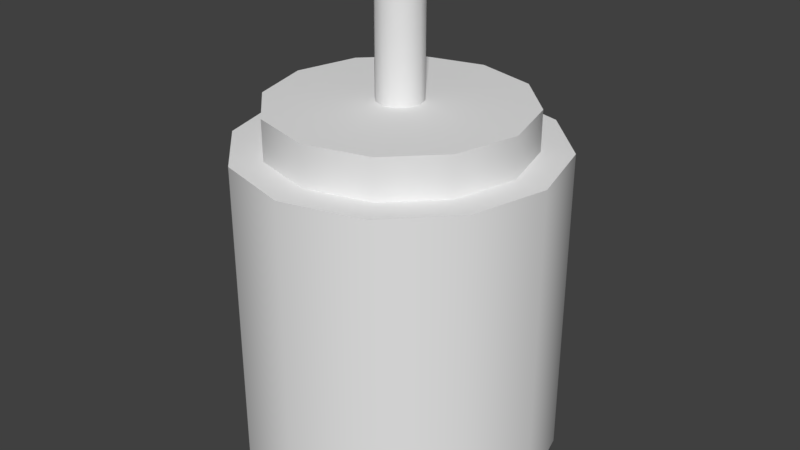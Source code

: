 # Source: sitepoint-robot.blend  (saved by Blender 2.77.0; exported with 4.5.12 LTS)
import bpy
from mathutils import Matrix  # noqa: F401  (used for matrix-valued properties, if any)

bpy.ops.wm.read_factory_settings(use_empty=True)
scene = bpy.context.scene
scene.name = 'Scene'

# ---- collections
col_collection_1 = bpy.data.collections.new('Collection 1'); scene.collection.children.link(col_collection_1)

# ---- world
world_world = bpy.data.worlds.new('World'); scene.world = world_world
world_world.color = (0.05088, 0.05088, 0.05088)
world_world.use_sun_shadow = False
world_world.sun_shadow_jitter_overblur = 0.0
world_world.cycles.sampling_method = 'MANUAL'

# ---- meshes
me_cylinder_001 = bpy.data.meshes.new('Cylinder.001')
me_cylinder_001.from_pydata([(0.0, 1.0, -0.3333), (0.0, 1.0, -0.6667), (0.0, 1.0, -1.0), (0.0, 1.0, 1.0), (0.5, 0.866, -1.0), (0.5, 0.866, 1.0), (0.866, 0.5, -1.0), (0.866, 0.5, 1.0), (1.0, -4.371e-08, -1.0), (1.0, -4.371e-08, 1.0), (0.866, -0.5, -1.0), (0.866, -0.5, 1.0), (0.5, -0.866, -1.0), (0.5, -0.866, 1.0), (1.51e-07, -1.0, -1.0), (1.51e-07, -1.0, 1.0), (-0.5, -0.866, -1.0), (-0.5, -0.866, 1.0), (-0.866, -0.5, -1.0), (-0.866, -0.5, 1.0), (-1.0, -4.649e-07, -1.0), (-1.0, -4.649e-07, 1.0), (-0.866, 0.5, -1.0), (-0.866, 0.5, 1.0), (-0.5, 0.866, -1.0), (-0.5, 0.866, 1.0), (0.0, 1.0, 2.98e-08), (0.0, 1.0, 0.3333), (0.0, 1.0, 0.6667), (0.5, 0.866, 0.6667), (0.5, 0.866, 0.3333), (0.5, 0.866, -2.98e-08), (0.5, 0.866, -0.3333), (0.5, 0.866, -0.6667), (0.866, 0.5, 0.6667), (0.866, 0.5, 0.3333), (0.866, 0.5, -2.98e-08), (0.866, 0.5, -0.3333), (0.866, 0.5, -0.6667), (1.0, -4.371e-08, 0.6667), (1.0, -4.371e-08, 0.3333), (1.0, -4.371e-08, -2.98e-08), (1.0, -4.371e-08, -0.3333), (1.0, -4.371e-08, -0.6667), (0.866, -0.5, 0.6667), (0.866, -0.5, 0.3333), (0.866, -0.5, -2.98e-08), (0.866, -0.5, -0.3333), (0.866, -0.5, -0.6667), (0.5, -0.866, 0.6667), (0.5, -0.866, 0.3333), (0.5, -0.866, -2.98e-08), (0.5, -0.866, -0.3333), (0.5, -0.866, -0.6667), (1.51e-07, -1.0, 0.6667), (1.51e-07, -1.0, 0.3333), (1.51e-07, -1.0, -2.98e-08), (1.51e-07, -1.0, -0.3333), (1.51e-07, -1.0, -0.6667), (-0.5, -0.866, 0.6667), (-0.5, -0.866, 0.3333), (-0.5, -0.866, -2.98e-08), (-0.5, -0.866, -0.3333), (-0.5, -0.866, -0.6667), (-0.866, -0.5, 0.6667), (-0.866, -0.5, 0.3333), (-0.866, -0.5, -2.98e-08), (-0.866, -0.5, -0.3333), (-0.866, -0.5, -0.6667), (-1.0, -4.649e-07, 0.6667), (-1.0, -4.649e-07, 0.3333), (-1.0, -4.649e-07, -2.98e-08), (-1.0, -4.649e-07, -0.3333), (-1.0, -4.649e-07, -0.6667), (-0.866, 0.5, 0.6667), (-0.866, 0.5, 0.3333), (-0.866, 0.5, -2.98e-08), (-0.866, 0.5, -0.3333), (-0.866, 0.5, -0.6667), (-0.5, 0.866, 0.6667), (-0.5, 0.866, 0.3333), (-0.5, 0.866, -2.98e-08), (-0.5, 0.866, -0.3333), (-0.5, 0.866, -0.6667), (0.4017, 0.6958, 1.0), (-1.952e-09, 0.8035, 1.0), (0.6958, 0.4017, 1.0), (0.8035, -6.245e-08, 1.0), (0.6958, -0.4017, 1.0), (0.4017, -0.6958, 1.0), (1.194e-07, -0.8035, 1.0), (-0.4017, -0.6958, 1.0), (-0.6958, -0.4017, 1.0), (-0.8035, -4.009e-07, 1.0), (-0.6958, 0.4017, 1.0), (-0.4017, 0.6958, 1.0), (0.4017, 0.6958, 1.253), (9.728e-09, 0.8035, 1.253), (0.6958, 0.4017, 1.253), (0.8035, -6.245e-08, 1.253), (0.6958, -0.4017, 1.253), (0.4017, -0.6958, 1.253), (1.311e-07, -0.8035, 1.253), (-0.4017, -0.6958, 1.253), (-0.6958, -0.4017, 1.253), (-0.8035, -4.009e-07, 1.253), (-0.6958, 0.4017, 1.253), (-0.4017, 0.6958, 1.253), (0.07236, 0.1253, 1.265), (-1.787e-08, 0.1447, 1.265), (0.1253, 0.07236, 1.265), (0.1447, -1.406e-07, 1.265), (0.1253, -0.07236, 1.265), (0.07236, -0.1253, 1.265), (3.986e-09, -0.1447, 1.265), (-0.07236, -0.1253, 1.265), (-0.1253, -0.07236, 1.265), (-0.1447, -2.015e-07, 1.265), (-0.1253, 0.07236, 1.265), (-0.07236, 0.1253, 1.265), (0.07236, 0.1253, 1.934), (-2.071e-07, 0.1447, 1.934), (0.1253, 0.07236, 1.934), (0.1447, -1.406e-07, 1.934), (0.1253, -0.07236, 1.934), (0.07236, -0.1253, 1.934), (-1.852e-07, -0.1447, 1.934), (-0.07236, -0.1253, 1.934), (-0.1253, -0.07236, 1.934), (-0.1447, -2.015e-07, 1.934), (-0.1253, 0.07236, 1.934), (-0.07236, 0.1253, 1.934)], [], [(63, 62, 67, 68), (20, 73, 78, 22), (28, 3, 5, 29), (62, 61, 66, 67), (75, 74, 79, 80), (29, 5, 7, 34), (65, 64, 69, 70), (76, 75, 80, 81), (34, 7, 9, 39), (66, 65, 70, 71), (77, 76, 81, 82), (39, 9, 11, 44), (67, 66, 71, 72), (78, 77, 82, 83), (44, 11, 13, 49), (68, 67, 72, 73), (22, 78, 83, 24), (49, 13, 15, 54), (18, 68, 73, 20), (80, 79, 28, 27), (54, 15, 17, 59), (70, 69, 74, 75), (81, 80, 27, 26), (59, 17, 19, 64), (71, 70, 75, 76), (82, 81, 26, 0), (64, 19, 21, 69), (72, 71, 76, 77), (83, 82, 0, 1), (69, 21, 23, 74), (21, 19, 92, 93), (24, 83, 1, 2), (74, 23, 25, 79), (16, 63, 68, 18), (73, 72, 77, 78), (79, 25, 3, 28), (61, 60, 65, 66), (60, 59, 64, 65), (14, 58, 63, 16), (58, 57, 62, 63), (57, 56, 61, 62), (56, 55, 60, 61), (55, 54, 59, 60), (12, 53, 58, 14), (53, 52, 57, 58), (52, 51, 56, 57), (51, 50, 55, 56), (50, 49, 54, 55), (10, 48, 53, 12), (48, 47, 52, 53), (47, 46, 51, 52), (46, 45, 50, 51), (45, 44, 49, 50), (8, 43, 48, 10), (43, 42, 47, 48), (42, 41, 46, 47), (41, 40, 45, 46), (40, 39, 44, 45), (6, 38, 43, 8), (38, 37, 42, 43), (37, 36, 41, 42), (36, 35, 40, 41), (35, 34, 39, 40), (4, 33, 38, 6), (33, 32, 37, 38), (32, 31, 36, 37), (31, 30, 35, 36), (30, 29, 34, 35), (2, 1, 33, 4), (1, 0, 32, 33), (0, 26, 31, 32), (26, 27, 30, 31), (27, 28, 29, 30), (94, 93, 105, 106), (17, 15, 90, 91), (13, 11, 88, 89), (9, 7, 86, 87), (23, 21, 93, 94), (19, 17, 91, 92), (15, 13, 89, 90), (11, 9, 87, 88), (7, 5, 84, 86), (3, 25, 95, 85), (25, 23, 94, 95), (5, 3, 85, 84), (99, 98, 110, 111), (91, 90, 102, 103), (88, 87, 99, 100), (95, 94, 106, 107), (84, 85, 97, 96), (92, 91, 103, 104), (89, 88, 100, 101), (85, 95, 107, 97), (86, 84, 96, 98), (93, 92, 104, 105), (90, 89, 101, 102), (87, 86, 98, 99), (111, 110, 122, 123), (106, 105, 117, 118), (103, 102, 114, 115), (100, 99, 111, 112), (107, 106, 118, 119), (96, 97, 109, 108), (104, 103, 115, 116), (101, 100, 112, 113), (97, 107, 119, 109), (98, 96, 108, 110), (105, 104, 116, 117), (102, 101, 113, 114), (118, 117, 129, 130), (115, 114, 126, 127), (112, 111, 123, 124), (119, 118, 130, 131), (108, 109, 121, 120), (116, 115, 127, 128), (113, 112, 124, 125), (109, 119, 131, 121), (110, 108, 120, 122), (117, 116, 128, 129), (114, 113, 125, 126)])
me_cylinder_001.polygons.foreach_set('use_smooth', [True] * 120)
_k = set([(3, 5), (3, 25), (5, 7), (7, 9), (9, 11), (11, 13), (13, 15), (15, 17), (17, 19), (19, 21), (21, 23), (23, 25), (84, 85), (84, 86), (85, 95), (86, 87), (87, 88), (88, 89), (89, 90), (90, 91), (91, 92), (92, 93), (93, 94), (94, 95), (96, 97), (96, 98), (97, 107), (98, 99), (99, 100), (100, 101), (101, 102), (102, 103), (103, 104), (104, 105), (105, 106), (106, 107), (108, 109), (108, 110), (109, 119), (110, 111), (111, 112), (112, 113), (113, 114), (114, 115), (115, 116), (116, 117), (117, 118), (118, 119)])
me_cylinder_001.attributes.new('sharp_edge', 'BOOLEAN', 'EDGE').data.foreach_set('value', [ (min(e.vertices), max(e.vertices)) in _k for e in me_cylinder_001.edges])
_uv = me_cylinder_001.uv_layers.new(name='UVMap')
_uv.uv.foreach_set('vector', [0.4167, 0.05379, 0.4167, 0.1074, 0.3334, 0.1074, 0.3334, 0.05379, 0.2501, 0.0001439, 0.2501, 0.05379, 0.1668, 0.05379, 0.1668, 0.000144, 0.9999, 0.2684, 0.9999, 0.322, 0.9165, 0.322, 0.9165, 0.2684, 0.4167, 0.1074, 0.4167, 0.1611, 0.3334, 0.1611, 0.3334, 0.1074, 0.1668, 0.2147, 0.1668, 0.2684, 0.08345, 0.2684, 0.08345, 0.2147, 0.9165, 0.2684, 0.9165, 0.322, 0.8332, 0.322, 0.8332, 0.2684, 0.3334, 0.2147, 0.3334, 0.2684, 0.2501, 0.2684, 0.2501, 0.2147, 0.1668, 0.1611, 0.1668, 0.2147, 0.08345, 0.2147, 0.08345, 0.1611, 0.8332, 0.2684, 0.8332, 0.322, 0.7499, 0.322, 0.7499, 0.2684, 0.3334, 0.1611, 0.3334, 0.2147, 0.2501, 0.2147, 0.2501, 0.1611, 0.1668, 0.1074, 0.1668, 0.1611, 0.08345, 0.1611, 0.08345, 0.1074, 0.7499, 0.2684, 0.7499, 0.322, 0.6666, 0.322, 0.6666, 0.2684, 0.3334, 0.1074, 0.3334, 0.1611, 0.2501, 0.1611, 0.2501, 0.1074, 0.1668, 0.05379, 0.1668, 0.1074, 0.08345, 0.1074, 0.08345, 0.05379, 0.6666, 0.2684, 0.6666, 0.322, 0.5833, 0.322, 0.5833, 0.2684, 0.3334, 0.05379, 0.3334, 0.1074, 0.2501, 0.1074, 0.2501, 0.05379, 0.1668, 0.000144, 0.1668, 0.05379, 0.08345, 0.05379, 0.08345, 0.000144, 0.5833, 0.2684, 0.5833, 0.322, 0.5, 0.322, 0.5, 0.2684, 0.3334, 0.0001439, 0.3334, 0.05379, 0.2501, 0.05379, 0.2501, 0.0001439, 0.08345, 0.2147, 0.08345, 0.2684, 0.0001435, 0.2684, 0.0001435, 0.2147, 0.5, 0.2684, 0.5, 0.322, 0.4167, 0.322, 0.4167, 0.2684, 0.2501, 0.2147, 0.2501, 0.2684, 0.1668, 0.2684, 0.1668, 0.2147, 0.08345, 0.1611, 0.08345, 0.2147, 0.0001435, 0.2147, 0.0001435, 0.1611, 0.4167, 0.2684, 0.4167, 0.322, 0.3334, 0.322, 0.3334, 0.2684, 0.2501, 0.1611, 0.2501, 0.2147, 0.1668, 0.2147, 0.1668, 0.1611, 0.08345, 0.1074, 0.08345, 0.1611, 0.0001435, 0.1611, 0.0001435, 0.1074, 0.3334, 0.2684, 0.3334, 0.322, 0.2501, 0.322, 0.2501, 0.2684, 0.2501, 0.1074, 0.2501, 0.1611, 0.1668, 0.1611, 0.1668, 0.1074, 0.08345, 0.05379, 0.08345, 0.1074, 0.0001435, 0.1074, 0.0001435, 0.05379, 0.2501, 0.2684, 0.2501, 0.322, 0.1668, 0.322, 0.1668, 0.2684, 0.0001434, 0.5194, 0.0001434, 0.4361, 0.03069, 0.4443, 0.03069, 0.5112, 0.08345, 0.000144, 0.08345, 0.05379, 0.0001435, 0.05379, 0.0001434, 0.000144, 0.1668, 0.2684, 0.1668, 0.322, 0.08345, 0.322, 0.08345, 0.2684, 0.4167, 0.0001438, 0.4167, 0.05379, 0.3334, 0.05379, 0.3334, 0.0001439, 0.2501, 0.05379, 0.2501, 0.1074, 0.1668, 0.1074, 0.1668, 0.05379, 0.08345, 0.2684, 0.08345, 0.322, 0.0001435, 0.322, 0.0001435, 0.2684, 0.4167, 0.1611, 0.4167, 0.2147, 0.3334, 0.2147, 0.3334, 0.1611, 0.4167, 0.2147, 0.4167, 0.2684, 0.3334, 0.2684, 0.3334, 0.2147, 0.5, 0.0001438, 0.5, 0.05379, 0.4167, 0.05379, 0.4167, 0.0001438, 0.5, 0.05379, 0.5, 0.1074, 0.4167, 0.1074, 0.4167, 0.05379, 0.5, 0.1074, 0.5, 0.1611, 0.4167, 0.1611, 0.4167, 0.1074, 0.5, 0.1611, 0.5, 0.2147, 0.4167, 0.2147, 0.4167, 0.1611, 0.5, 0.2147, 0.5, 0.2684, 0.4167, 0.2684, 0.4167, 0.2147, 0.5833, 0.0001437, 0.5833, 0.05379, 0.5, 0.05379, 0.5, 0.0001438, 0.5833, 0.05379, 0.5833, 0.1074, 0.5, 0.1074, 0.5, 0.05379, 0.5833, 0.1074, 0.5833, 0.1611, 0.5, 0.1611, 0.5, 0.1074, 0.5833, 0.1611, 0.5833, 0.2147, 0.5, 0.2147, 0.5, 0.1611, 0.5833, 0.2147, 0.5833, 0.2684, 0.5, 0.2684, 0.5, 0.2147, 0.6666, 0.0001436, 0.6666, 0.05379, 0.5833, 0.05379, 0.5833, 0.0001437, 0.6666, 0.05379, 0.6666, 0.1074, 0.5833, 0.1074, 0.5833, 0.05379, 0.6666, 0.1074, 0.6666, 0.1611, 0.5833, 0.1611, 0.5833, 0.1074, 0.6666, 0.1611, 0.6666, 0.2147, 0.5833, 0.2147, 0.5833, 0.1611, 0.6666, 0.2147, 0.6666, 0.2684, 0.5833, 0.2684, 0.5833, 0.2147, 0.7499, 0.0001436, 0.7499, 0.05379, 0.6666, 0.05379, 0.6666, 0.0001436, 0.7499, 0.05379, 0.7499, 0.1074, 0.6666, 0.1074, 0.6666, 0.05379, 0.7499, 0.1074, 0.7499, 0.1611, 0.6666, 0.1611, 0.6666, 0.1074, 0.7499, 0.1611, 0.7499, 0.2147, 0.6666, 0.2147, 0.6666, 0.1611, 0.7499, 0.2147, 0.7499, 0.2684, 0.6666, 0.2684, 0.6666, 0.2147, 0.8332, 0.0001435, 0.8332, 0.05379, 0.7499, 0.05379, 0.7499, 0.0001436, 0.8332, 0.05379, 0.8332, 0.1074, 0.7499, 0.1074, 0.7499, 0.05379, 0.8332, 0.1074, 0.8332, 0.1611, 0.7499, 0.1611, 0.7499, 0.1074, 0.8332, 0.1611, 0.8332, 0.2147, 0.7499, 0.2147, 0.7499, 0.1611, 0.8332, 0.2147, 0.8332, 0.2684, 0.7499, 0.2684, 0.7499, 0.2147, 0.9165, 0.0001434, 0.9165, 0.05379, 0.8332, 0.05379, 0.8332, 0.0001435, 0.9165, 0.05379, 0.9165, 0.1074, 0.8332, 0.1074, 0.8332, 0.05379, 0.9165, 0.1074, 0.9165, 0.1611, 0.8332, 0.1611, 0.8332, 0.1074, 0.9165, 0.1611, 0.9165, 0.2147, 0.8332, 0.2147, 0.8332, 0.1611, 0.9165, 0.2147, 0.9165, 0.2684, 0.8332, 0.2684, 0.8332, 0.2147, 0.9999, 0.0001434, 0.9999, 0.05379, 0.9165, 0.05379, 0.9165, 0.0001434, 0.9999, 0.05379, 0.9999, 0.1074, 0.9165, 0.1074, 0.9165, 0.05379, 0.9999, 0.1074, 0.9999, 0.1611, 0.9165, 0.1611, 0.9165, 0.1074, 0.9999, 0.1611, 0.9999, 0.2147, 0.9165, 0.2147, 0.9165, 0.1611, 0.9999, 0.2147, 0.9999, 0.2684, 0.9165, 0.2684, 0.9165, 0.2147, 0.134, 0.6335, 0.201, 0.6335, 0.201, 0.6742, 0.134, 0.6742, 0.0418, 0.364, 0.1139, 0.3223, 0.1221, 0.3529, 0.06416, 0.3863, 0.1973, 0.3223, 0.2694, 0.364, 0.247, 0.3863, 0.1891, 0.3529, 0.3111, 0.4361, 0.3111, 0.5194, 0.2805, 0.5112, 0.2805, 0.4443, 0.0418, 0.5916, 0.0001434, 0.5194, 0.03069, 0.5112, 0.06416, 0.5692, 0.0001434, 0.4361, 0.0418, 0.364, 0.06416, 0.3863, 0.03069, 0.4443, 0.1139, 0.3223, 0.1973, 0.3223, 0.1891, 0.3529, 0.1221, 0.3529, 0.2694, 0.364, 0.3111, 0.4361, 0.2805, 0.4443, 0.247, 0.3863, 0.3111, 0.5194, 0.2694, 0.5916, 0.247, 0.5692, 0.2805, 0.5112, 0.1973, 0.6332, 0.1139, 0.6332, 0.1221, 0.6027, 0.1891, 0.6027, 0.1139, 0.6332, 0.0418, 0.5916, 0.06416, 0.5692, 0.1221, 0.6027, 0.2694, 0.5916, 0.1973, 0.6332, 0.1891, 0.6027, 0.247, 0.5692, 0.5612, 0.4137, 0.5612, 0.4807, 0.4588, 0.4533, 0.4588, 0.4412, 0.3348, 0.6335, 0.4018, 0.6335, 0.4018, 0.6742, 0.3348, 0.6742, 0.5356, 0.6335, 0.6026, 0.6335, 0.6026, 0.6742, 0.5356, 0.6742, 0.06708, 0.6335, 0.134, 0.6335, 0.134, 0.6742, 0.06708, 0.6742, 0.7365, 0.6335, 0.8034, 0.6335, 0.8034, 0.6742, 0.7365, 0.6742, 0.2679, 0.6335, 0.3348, 0.6335, 0.3348, 0.6742, 0.2679, 0.6742, 0.4687, 0.6335, 0.5356, 0.6335, 0.5356, 0.6742, 0.4687, 0.6742, 0.0001434, 0.6335, 0.06708, 0.6335, 0.06708, 0.6742, 0.0001434, 0.6742, 0.6695, 0.6335, 0.7365, 0.6335, 0.7365, 0.6742, 0.6695, 0.6742, 0.201, 0.6335, 0.2679, 0.6335, 0.2679, 0.6742, 0.201, 0.6742, 0.4018, 0.6335, 0.4687, 0.6335, 0.4687, 0.6742, 0.4018, 0.6742, 0.6026, 0.6335, 0.6695, 0.6335, 0.6695, 0.6742, 0.6026, 0.6742, 0.67, 0.3223, 0.6821, 0.3223, 0.6821, 0.43, 0.67, 0.43, 0.3448, 0.5387, 0.3113, 0.4807, 0.4138, 0.4533, 0.4198, 0.4637, 0.3448, 0.3558, 0.4028, 0.3223, 0.4303, 0.4247, 0.4198, 0.4308, 0.5277, 0.3558, 0.5612, 0.4137, 0.4588, 0.4412, 0.4528, 0.4308, 0.4027, 0.5722, 0.3448, 0.5387, 0.4198, 0.4637, 0.4302, 0.4697, 0.5278, 0.5387, 0.4698, 0.5722, 0.4423, 0.4697, 0.4528, 0.4637, 0.3114, 0.4137, 0.3448, 0.3558, 0.4198, 0.4308, 0.4138, 0.4412, 0.4698, 0.3223, 0.5277, 0.3558, 0.4528, 0.4308, 0.4423, 0.4247, 0.4697, 0.5722, 0.4027, 0.5722, 0.4302, 0.4697, 0.4423, 0.4697, 0.5612, 0.4807, 0.5278, 0.5387, 0.4528, 0.4637, 0.4588, 0.4533, 0.3113, 0.4807, 0.3114, 0.4137, 0.4138, 0.4412, 0.4138, 0.4533, 0.4028, 0.3223, 0.4698, 0.3223, 0.4423, 0.4247, 0.4303, 0.4247, 0.5856, 0.3223, 0.5977, 0.3223, 0.5977, 0.43, 0.5856, 0.43, 0.6218, 0.3223, 0.6338, 0.3223, 0.6338, 0.43, 0.6218, 0.43, 0.658, 0.3223, 0.67, 0.3223, 0.67, 0.43, 0.658, 0.43, 0.5736, 0.3223, 0.5856, 0.3223, 0.5856, 0.43, 0.5736, 0.43, 0.6941, 0.3223, 0.7062, 0.3223, 0.7062, 0.43, 0.6941, 0.43, 0.6097, 0.3223, 0.6218, 0.3223, 0.6218, 0.43, 0.6097, 0.43, 0.6459, 0.3223, 0.658, 0.3223, 0.658, 0.43, 0.6459, 0.43, 0.5615, 0.3223, 0.5736, 0.3223, 0.5736, 0.43, 0.5615, 0.43, 0.6821, 0.3223, 0.6941, 0.3223, 0.6941, 0.43, 0.6821, 0.43, 0.5977, 0.3223, 0.6097, 0.3223, 0.6097, 0.43, 0.5977, 0.43, 0.6338, 0.3223, 0.6459, 0.3223, 0.6459, 0.43, 0.6338, 0.43])
me_cylinder_001.use_remesh_preserve_volume = False
me_cylinder_001.use_remesh_preserve_attributes = False
me_cylinder_001.use_mirror_vertex_groups = False
me_cylinder_001.update()

# ---- objects
ob_cylinder = bpy.data.objects.new('Cylinder', me_cylinder_001)

# ---- transforms, parenting, visibility, modifiers, constraints
ob_cylinder.location = (0.0, 0.0, 1.017)
ob_cylinder.lineart.crease_threshold = 0.0

# ---- collection membership
col_collection_1.objects.link(ob_cylinder)

# ---- scene / render settings (as saved in the file)
scene.frame_start = 1; scene.frame_end = 250; scene.frame_set(168)
scene.render.engine = 'BLENDER_EEVEE_NEXT'
scene.render.resolution_percentage = 50
scene.render.dither_intensity = 0.0
scene.cycles.use_denoising = False
scene.cycles.samples = 128
scene.cycles.sampling_pattern = 'TABULATED_SOBOL'
scene.cycles.light_sampling_threshold = 0.0
scene.cycles.use_adaptive_sampling = False
scene.cycles.use_light_tree = False
scene.cycles.blur_glossy = 0.0
scene.cycles.sample_clamp_indirect = 0.0
scene.view_settings.view_transform = 'Standard'
bpy.context.view_layer.update()

# ---- added for rendering (the .blend has no active camera and no usable light): camera, sun
cam_auto = bpy.data.cameras.new('AutoCamera')
cam_auto.lens = 50.0
cam_auto.sensor_width = 36.0
cam_auto.clip_end = 1000.0
ob_auto_camera = bpy.data.objects.new('AutoCamera', cam_auto)
scene.collection.objects.link(ob_auto_camera)
ob_auto_camera.location = (3.77074, -4.52489, 4.50039)
ob_auto_camera.rotation_euler = (1.09748, -7.21219e-08, 0.694738)
scene.camera = ob_auto_camera
light_auto_sun = bpy.data.lights.new('AutoSun', 'SUN')
light_auto_sun.energy = 3.0
light_auto_sun.angle = 0.0523599
ob_auto_sun = bpy.data.objects.new('AutoSun', light_auto_sun)
scene.collection.objects.link(ob_auto_sun)
ob_auto_sun.rotation_euler = (0.872665, 0.174533, 0.523599)
bpy.context.view_layer.update()
